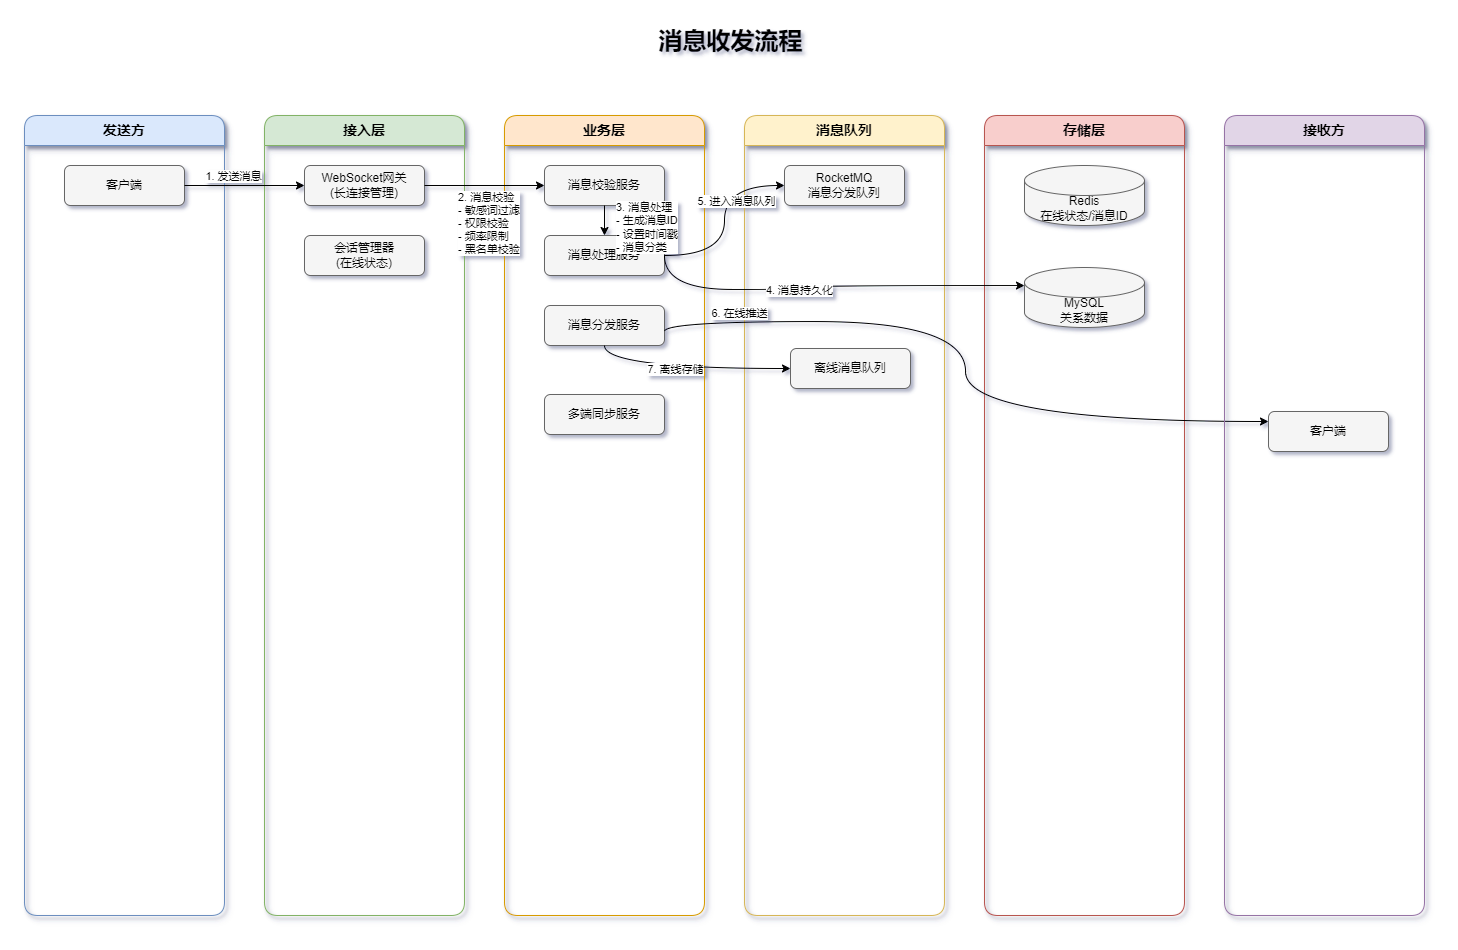

The diagram above was exported from draw.io. Its source (the exported page's mxGraphModel, read from the mxfile embedded in the PNG):
<mxGraphModel dx="1668" dy="1365" grid="0" gridSize="10" guides="1" tooltips="1" connect="1" arrows="1" fold="1" page="0" pageScale="1" pageWidth="1169" pageHeight="827" math="0" shadow="1">
  <root>
    <mxCell id="0" />
    <mxCell id="1" parent="0" />
    <mxCell id="title" value="消息收发流程" style="text;html=1;align=center;verticalAlign=middle;resizable=0;points=[];autosize=1;strokeColor=none;fillColor=none;fontSize=24;fontStyle=1" parent="1" vertex="1">
      <mxGeometry x="665" y="-15" width="162" height="41" as="geometry" />
    </mxCell>
    <mxCell id="sender_lane" value="发送方" style="swimlane;whiteSpace=wrap;html=1;fillColor=#dae8fc;strokeColor=#6c8ebf;rounded=1;shadow=1;fontSize=14;fontStyle=1;startSize=30" parent="1" vertex="1">
      <mxGeometry x="40" y="80" width="200" height="800" as="geometry" />
    </mxCell>
    <mxCell id="sender_client" value="客户端" style="rounded=1;whiteSpace=wrap;html=1;fillColor=#f5f5f5;strokeColor=#666666" parent="sender_lane" vertex="1">
      <mxGeometry x="40" y="50" width="120" height="40" as="geometry" />
    </mxCell>
    <mxCell id="gateway_lane" value="接入层" style="swimlane;whiteSpace=wrap;html=1;fillColor=#d5e8d4;strokeColor=#82b366;rounded=1;shadow=1;fontSize=14;fontStyle=1;startSize=30" parent="1" vertex="1">
      <mxGeometry x="280" y="80" width="200" height="800" as="geometry" />
    </mxCell>
    <mxCell id="ws_gateway" value="WebSocket网关&#10;(长连接管理)" style="rounded=1;whiteSpace=wrap;html=1;fillColor=#f5f5f5;strokeColor=#666666" parent="gateway_lane" vertex="1">
      <mxGeometry x="40" y="50" width="120" height="40" as="geometry" />
    </mxCell>
    <mxCell id="session_manager" value="会话管理器&#10;(在线状态)" style="rounded=1;whiteSpace=wrap;html=1;fillColor=#f5f5f5;strokeColor=#666666" parent="gateway_lane" vertex="1">
      <mxGeometry x="40" y="120" width="120" height="40" as="geometry" />
    </mxCell>
    <mxCell id="service_lane" value="业务层" style="swimlane;whiteSpace=wrap;html=1;fillColor=#ffe6cc;strokeColor=#d79b00;rounded=1;shadow=1;fontSize=14;fontStyle=1;startSize=30" parent="1" vertex="1">
      <mxGeometry x="520" y="80" width="200" height="800" as="geometry" />
    </mxCell>
    <mxCell id="msg_validator" value="消息校验服务" style="rounded=1;whiteSpace=wrap;html=1;fillColor=#f5f5f5;strokeColor=#666666" parent="service_lane" vertex="1">
      <mxGeometry x="40" y="50" width="120" height="40" as="geometry" />
    </mxCell>
    <mxCell id="msg_processor" value="消息处理服务" style="rounded=1;whiteSpace=wrap;html=1;fillColor=#f5f5f5;strokeColor=#666666" parent="service_lane" vertex="1">
      <mxGeometry x="40" y="120" width="120" height="40" as="geometry" />
    </mxCell>
    <mxCell id="msg_dispatcher" value="消息分发服务" style="rounded=1;whiteSpace=wrap;html=1;fillColor=#f5f5f5;strokeColor=#666666" parent="service_lane" vertex="1">
      <mxGeometry x="40" y="190" width="120" height="40" as="geometry" />
    </mxCell>
    <mxCell id="sync_service" value="多端同步服务" style="rounded=1;whiteSpace=wrap;html=1;fillColor=#f5f5f5;strokeColor=#666666" parent="service_lane" vertex="1">
      <mxGeometry x="40" y="279" width="120" height="40" as="geometry" />
    </mxCell>
    <mxCell id="mq_lane" value="消息队列" style="swimlane;whiteSpace=wrap;html=1;fillColor=#fff2cc;strokeColor=#d6b656;rounded=1;shadow=1;fontSize=14;fontStyle=1;startSize=30" parent="1" vertex="1">
      <mxGeometry x="760" y="80" width="200" height="800" as="geometry" />
    </mxCell>
    <mxCell id="msg_queue" value="RocketMQ&#10;消息分发队列" style="rounded=1;whiteSpace=wrap;html=1;fillColor=#f5f5f5;strokeColor=#666666" parent="mq_lane" vertex="1">
      <mxGeometry x="40" y="50" width="120" height="40" as="geometry" />
    </mxCell>
    <mxCell id="offline_queue" value="离线消息队列" style="rounded=1;whiteSpace=wrap;html=1;fillColor=#f5f5f5;strokeColor=#666666" parent="mq_lane" vertex="1">
      <mxGeometry x="46" y="233" width="120" height="40" as="geometry" />
    </mxCell>
    <mxCell id="storage_lane" value="存储层" style="swimlane;whiteSpace=wrap;html=1;fillColor=#f8cecc;strokeColor=#b85450;rounded=1;shadow=1;fontSize=14;fontStyle=1;startSize=30" parent="1" vertex="1">
      <mxGeometry x="1000" y="80" width="200" height="800" as="geometry" />
    </mxCell>
    <mxCell id="redis_store" value="Redis&#10;在线状态/消息ID" style="shape=cylinder3;whiteSpace=wrap;html=1;boundedLbl=1;size=15;fillColor=#f5f5f5;strokeColor=#666666" parent="storage_lane" vertex="1">
      <mxGeometry x="40" y="50" width="120" height="60" as="geometry" />
    </mxCell>
    <mxCell id="mysql_store" value="MySQL&#10;关系数据" style="shape=cylinder3;whiteSpace=wrap;html=1;boundedLbl=1;size=15;fillColor=#f5f5f5;strokeColor=#666666" parent="storage_lane" vertex="1">
      <mxGeometry x="40" y="152" width="120" height="60" as="geometry" />
    </mxCell>
    <mxCell id="flow6" value="" style="endArrow=classic;html=1;rounded=1;exitX=1;exitY=0.5;exitDx=0;exitDy=0;entryX=0;entryY=0.25;entryDx=0;entryDy=0;edgeStyle=orthogonalEdgeStyle;curved=1" parent="storage_lane" target="receiver_client" edge="1">
      <mxGeometry relative="1" as="geometry">
        <mxPoint x="-320" y="216" as="sourcePoint" />
        <mxPoint x="282" y="394" as="targetPoint" />
        <Array as="points">
          <mxPoint x="-320" y="206" />
          <mxPoint x="-19" y="206" />
          <mxPoint x="-19" y="306" />
        </Array>
      </mxGeometry>
    </mxCell>
    <mxCell id="flow6_label" value="6. 在线推送" style="edgeLabel;html=1;align=center;verticalAlign=middle;resizable=0;points=[]" parent="flow6" vertex="1" connectable="0">
      <mxGeometry x="-0.2" relative="1" as="geometry">
        <mxPoint x="-202" y="-9" as="offset" />
      </mxGeometry>
    </mxCell>
    <mxCell id="receiver_lane" value="接收方" style="swimlane;whiteSpace=wrap;html=1;fillColor=#e1d5e7;strokeColor=#9673a6;rounded=1;shadow=1;fontSize=14;fontStyle=1;startSize=30" parent="1" vertex="1">
      <mxGeometry x="1240" y="80" width="200" height="800" as="geometry" />
    </mxCell>
    <mxCell id="receiver_client" value="客户端" style="rounded=1;whiteSpace=wrap;html=1;fillColor=#f5f5f5;strokeColor=#666666" parent="receiver_lane" vertex="1">
      <mxGeometry x="44" y="296" width="120" height="40" as="geometry" />
    </mxCell>
    <mxCell id="flow1" value="" style="endArrow=classic;html=1;rounded=1;exitX=1;exitY=0.5;exitDx=0;exitDy=0;entryX=0;entryY=0.5;entryDx=0;entryDy=0;edgeStyle=orthogonalEdgeStyle;curved=1" parent="1" source="sender_client" target="ws_gateway" edge="1">
      <mxGeometry relative="1" as="geometry" />
    </mxCell>
    <mxCell id="flow1_label" value="1. 发送消息" style="edgeLabel;html=1;align=center;verticalAlign=middle;resizable=0;points=[]" parent="flow1" vertex="1" connectable="0">
      <mxGeometry x="-0.2" relative="1" as="geometry">
        <mxPoint y="-10" as="offset" />
      </mxGeometry>
    </mxCell>
    <mxCell id="flow2" value="" style="endArrow=classic;html=1;rounded=1;exitX=1;exitY=0.5;exitDx=0;exitDy=0;entryX=0;entryY=0.5;entryDx=0;entryDy=0;edgeStyle=orthogonalEdgeStyle;curved=1" parent="1" source="ws_gateway" target="msg_validator" edge="1">
      <mxGeometry relative="1" as="geometry" />
    </mxCell>
    <mxCell id="flow2_label" value="2. 消息校验&#10;- 敏感词过滤&#10;- 权限校验&#10;- 频率限制&#10;- 黑名单校验" style="edgeLabel;html=1;align=left;verticalAlign=middle;resizable=0;points=[]" parent="flow2" vertex="1" connectable="0">
      <mxGeometry x="-0.2" relative="1" as="geometry">
        <mxPoint x="-16" y="37" as="offset" />
      </mxGeometry>
    </mxCell>
    <mxCell id="flow3" value="" style="endArrow=classic;html=1;rounded=1;exitX=0.5;exitY=1;exitDx=0;exitDy=0;entryX=0.5;entryY=0;entryDx=0;entryDy=0;edgeStyle=orthogonalEdgeStyle;curved=1" parent="1" source="msg_validator" target="msg_processor" edge="1">
      <mxGeometry relative="1" as="geometry" />
    </mxCell>
    <mxCell id="flow3_label" value="3. 消息处理&#10;- 生成消息ID&#10;- 设置时间戳&#10;- 消息分类" style="edgeLabel;html=1;align=left;verticalAlign=middle;resizable=0;points=[]" parent="flow3" vertex="1" connectable="0">
      <mxGeometry x="-0.2" relative="1" as="geometry">
        <mxPoint x="10" y="10" as="offset" />
      </mxGeometry>
    </mxCell>
    <mxCell id="flow4" value="" style="endArrow=classic;html=1;rounded=1;exitX=1;exitY=0.5;exitDx=0;exitDy=0;edgeStyle=orthogonalEdgeStyle;curved=1" parent="1" source="msg_processor" target="mysql_store" edge="1">
      <mxGeometry relative="1" as="geometry">
        <Array as="points">
          <mxPoint x="680" y="254" />
          <mxPoint x="815" y="254" />
          <mxPoint x="815" y="250" />
          <mxPoint x="1100" y="250" />
        </Array>
      </mxGeometry>
    </mxCell>
    <mxCell id="flow4_label" value="4. 消息持久化" style="edgeLabel;html=1;align=center;verticalAlign=middle;resizable=0;points=[]" parent="flow4" vertex="1" connectable="0">
      <mxGeometry x="-0.2" relative="1" as="geometry">
        <mxPoint x="10" as="offset" />
      </mxGeometry>
    </mxCell>
    <mxCell id="flow5" value="" style="endArrow=classic;html=1;rounded=1;exitX=1;exitY=0.5;exitDx=0;exitDy=0;entryX=0;entryY=0.5;entryDx=0;entryDy=0;edgeStyle=orthogonalEdgeStyle;curved=1" parent="1" source="msg_processor" target="msg_queue" edge="1">
      <mxGeometry relative="1" as="geometry" />
    </mxCell>
    <mxCell id="flow5_label" value="5. 进入消息队列" style="edgeLabel;html=1;align=center;verticalAlign=middle;resizable=0;points=[]" parent="flow5" vertex="1" connectable="0">
      <mxGeometry x="-0.2" relative="1" as="geometry">
        <mxPoint x="11" y="-38" as="offset" />
      </mxGeometry>
    </mxCell>
    <mxCell id="flow7" value="" style="endArrow=classic;html=1;rounded=1;exitX=0.5;exitY=1;exitDx=0;exitDy=0;entryX=0;entryY=0.5;entryDx=0;entryDy=0;edgeStyle=orthogonalEdgeStyle;curved=1" parent="1" source="msg_dispatcher" target="offline_queue" edge="1">
      <mxGeometry relative="1" as="geometry" />
    </mxCell>
    <mxCell id="flow7_label" value="7. 离线存储" style="edgeLabel;html=1;align=center;verticalAlign=middle;resizable=0;points=[]" parent="flow7" vertex="1" connectable="0">
      <mxGeometry x="-0.2" relative="1" as="geometry">
        <mxPoint x="10" as="offset" />
      </mxGeometry>
    </mxCell>
  </root>
</mxGraphModel>